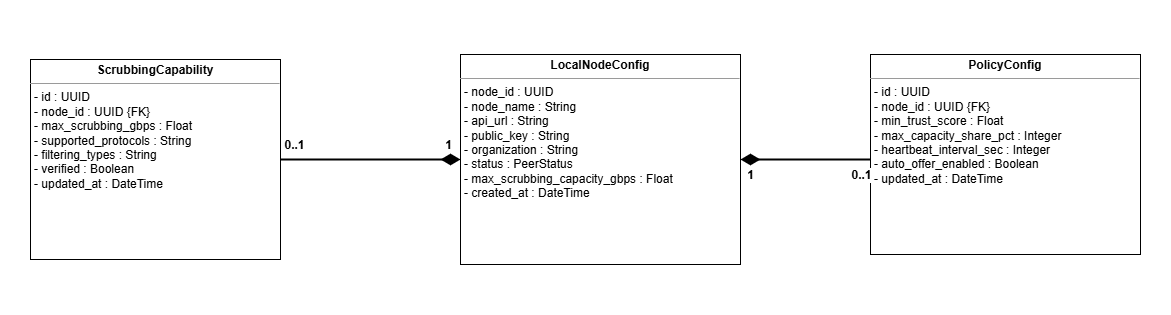

The diagram above was exported from draw.io. Its source (the exported page's mxGraphModel, read from the mxfile embedded in the PNG):
<mxGraphModel dx="1702" dy="1009" grid="1" gridSize="10" guides="1" tooltips="1" connect="1" arrows="1" fold="1" page="1" pageScale="1" pageWidth="827" pageHeight="1169" math="0" shadow="0">
  <root>
    <mxCell id="0" />
    <mxCell id="1" parent="0" />
    <mxCell id="D4AnrKd1I8e7gQKSKnU_-1" parent="1" style="verticalAlign=top;align=left;overflow=fill;fontSize=12;fontFamily=Helvetica;html=1;fillColor=#FFFFFF;strokeColor=#000000;" value="&lt;p style=&quot;margin:0px;margin-top:4px;text-align:center;&quot;&gt;&lt;b&gt;LocalNodeConfig&lt;/b&gt;&lt;/p&gt;&lt;hr size=&quot;1&quot;/&gt;&lt;p style=&quot;margin:0px;margin-left:4px;&quot;&gt;- node_id : UUID&lt;br/&gt;- node_name : String&lt;br/&gt;- api_url : String&lt;br/&gt;- public_key : String&lt;br/&gt;- organization : String&lt;br/&gt;- status : PeerStatus&lt;br/&gt;- max_scrubbing_capacity_gbps : Float&lt;br/&gt;- created_at : DateTime&lt;/p&gt;" vertex="1">
      <mxGeometry height="210" width="280" x="540" y="210" as="geometry" />
    </mxCell>
    <mxCell id="D4AnrKd1I8e7gQKSKnU_-2" parent="1" style="verticalAlign=top;align=left;overflow=fill;fontSize=12;fontFamily=Helvetica;html=1;fillColor=#FFFFFF;strokeColor=#000000;" value="&lt;p style=&quot;margin:0px;margin-top:4px;text-align:center;&quot;&gt;&lt;b&gt;PolicyConfig&lt;/b&gt;&lt;/p&gt;&lt;hr size=&quot;1&quot;/&gt;&lt;p style=&quot;margin:0px;margin-left:4px;&quot;&gt;- id : UUID&lt;br/&gt;- node_id : UUID {FK}&lt;br/&gt;- min_trust_score : Float&lt;br/&gt;- max_capacity_share_pct : Integer&lt;br/&gt;- heartbeat_interval_sec : Integer&lt;br/&gt;- auto_offer_enabled : Boolean&lt;br/&gt;- updated_at : DateTime&lt;/p&gt;" vertex="1">
      <mxGeometry height="200" width="270" x="950" y="210" as="geometry" />
    </mxCell>
    <mxCell id="D4AnrKd1I8e7gQKSKnU_-3" parent="1" style="verticalAlign=top;align=left;overflow=fill;fontSize=12;fontFamily=Helvetica;html=1;fillColor=#FFFFFF;strokeColor=#000000;" value="&lt;p style=&quot;margin:0px;margin-top:4px;text-align:center;&quot;&gt;&lt;b&gt;ScrubbingCapability&lt;/b&gt;&lt;/p&gt;&lt;hr size=&quot;1&quot;/&gt;&lt;p style=&quot;margin:0px;margin-left:4px;&quot;&gt;- id : UUID&lt;br/&gt;- node_id : UUID {FK}&lt;br/&gt;- max_scrubbing_gbps : Float&lt;br/&gt;- supported_protocols : String&lt;br/&gt;- filtering_types : String&lt;br/&gt;- verified : Boolean&lt;br/&gt;- updated_at : DateTime&lt;/p&gt;" vertex="1">
      <mxGeometry height="200" width="250" x="110" y="215" as="geometry" />
    </mxCell>
    <mxCell id="D4AnrKd1I8e7gQKSKnU_-4" edge="1" parent="1" source="D4AnrKd1I8e7gQKSKnU_-1" style="endArrow=none;endFill=0;startArrow=diamondThin;startFill=1;startSize=14;exitX=1;exitY=0.5;exitDx=0;exitDy=0;entryX=0;entryY=0.525;entryDx=0;entryDy=0;strokeWidth=2;edgeStyle=orthogonalEdgeStyle;rounded=0;curved=0;entryPerimeter=0;" target="D4AnrKd1I8e7gQKSKnU_-2">
      <mxGeometry relative="1" as="geometry" />
    </mxCell>
    <mxCell id="D4AnrKd1I8e7gQKSKnU_-5" connectable="0" parent="D4AnrKd1I8e7gQKSKnU_-4" style="edgeLabel;html=1;align=center;verticalAlign=middle;resizable=0;points=[];fontSize=12;fontStyle=1;" value="1" vertex="1">
      <mxGeometry relative="1" x="-0.85" y="-15" as="geometry">
        <mxPoint as="offset" />
      </mxGeometry>
    </mxCell>
    <mxCell id="D4AnrKd1I8e7gQKSKnU_-6" connectable="0" parent="D4AnrKd1I8e7gQKSKnU_-4" style="edgeLabel;html=1;align=center;verticalAlign=middle;resizable=0;points=[];fontSize=12;fontStyle=1;" value="0..1" vertex="1">
      <mxGeometry relative="1" x="0.85" y="-15" as="geometry">
        <mxPoint as="offset" />
      </mxGeometry>
    </mxCell>
    <mxCell id="D4AnrKd1I8e7gQKSKnU_-7" edge="1" parent="1" source="D4AnrKd1I8e7gQKSKnU_-1" style="endArrow=none;endFill=0;startArrow=diamondThin;startFill=1;startSize=14;exitX=0;exitY=0.5;exitDx=0;exitDy=0;entryX=1;entryY=0.5;entryDx=0;entryDy=0;strokeWidth=2;" target="D4AnrKd1I8e7gQKSKnU_-3">
      <mxGeometry relative="1" as="geometry" />
    </mxCell>
    <mxCell id="D4AnrKd1I8e7gQKSKnU_-8" connectable="0" parent="D4AnrKd1I8e7gQKSKnU_-7" style="edgeLabel;html=1;align=center;verticalAlign=middle;resizable=0;points=[];fontSize=12;fontStyle=1;" value="1" vertex="1">
      <mxGeometry relative="1" x="-0.85" y="-15" as="geometry">
        <mxPoint as="offset" />
      </mxGeometry>
    </mxCell>
    <mxCell id="D4AnrKd1I8e7gQKSKnU_-9" connectable="0" parent="D4AnrKd1I8e7gQKSKnU_-7" style="edgeLabel;html=1;align=center;verticalAlign=middle;resizable=0;points=[];fontSize=12;fontStyle=1;" value="0..1" vertex="1">
      <mxGeometry relative="1" x="0.85" y="-15" as="geometry">
        <mxPoint as="offset" />
      </mxGeometry>
    </mxCell>
    <mxCell id="NHOPL-UA9teykBh6NEwV-1" parent="1" style="rounded=0;whiteSpace=wrap;html=1;fillColor=none;strokeColor=none;" value="" vertex="1">
      <mxGeometry height="315" width="1170" x="80" y="155" as="geometry" />
    </mxCell>
  </root>
</mxGraphModel>